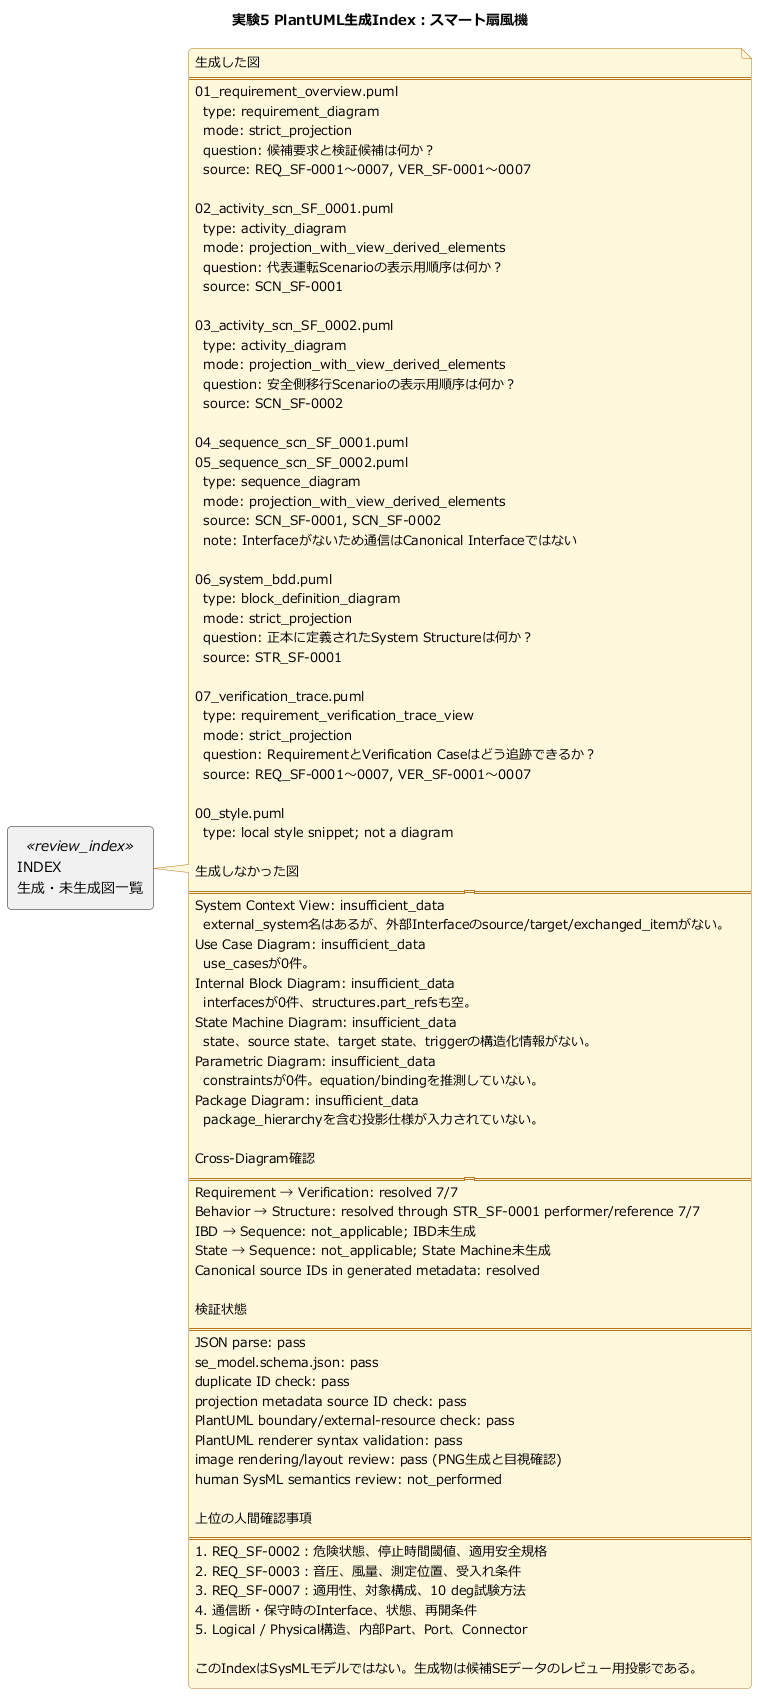

The diagram above was rendered by PlantUML. Its source (embedded in the PNG):
@startuml
' diagram_id: INDEX-SF-0001
' diagram_type: generation_index
' title: 実験5 PlantUML生成Index：スマート扇風機
' purpose: 生成・未生成図、根拠、未解決情報、検証状態を一覧化する
' question: この入力から何を生成し、何を生成しなかったか？
' source_of_truth: 10_se_model.json
' semantic_mode: strict_projection
' abstraction_level: L0-L2
' source_ids: STR_SF-0001, SCN_SF-0001, SCN_SF-0002, REQ_SF-0001, REQ_SF-0002, REQ_SF-0003, REQ_SF-0004, REQ_SF-0005, REQ_SF-0006, REQ_SF-0007, VER_SF-0001, VER_SF-0002, VER_SF-0003, VER_SF-0004, VER_SF-0005, VER_SF-0006, VER_SF-0007
' omitted_ids: IF_SF-0001, IF_SF-0002, IF_SF-0003, IF_SF-0004
' limitation: PlantUML実レンダラーと人による意味レビューは未実施
!include 00_style.puml

title 実験5 PlantUML生成Index：スマート扇風機

rectangle "INDEX\n生成・未生成図一覧" as INDEX <<review_index>>

note right of INDEX
  生成した図
  ====================
  01_requirement_overview.puml
    type: requirement_diagram
    mode: strict_projection
    question: 候補要求と検証候補は何か？
    source: REQ_SF-0001～0007, VER_SF-0001～0007

  02_activity_scn_SF_0001.puml
    type: activity_diagram
    mode: projection_with_view_derived_elements
    question: 代表運転Scenarioの表示用順序は何か？
    source: SCN_SF-0001

  03_activity_scn_SF_0002.puml
    type: activity_diagram
    mode: projection_with_view_derived_elements
    question: 安全側移行Scenarioの表示用順序は何か？
    source: SCN_SF-0002

  04_sequence_scn_SF_0001.puml
  05_sequence_scn_SF_0002.puml
    type: sequence_diagram
    mode: projection_with_view_derived_elements
    source: SCN_SF-0001, SCN_SF-0002
    note: Interfaceがないため通信はCanonical Interfaceではない

  06_system_bdd.puml
    type: block_definition_diagram
    mode: strict_projection
    question: 正本に定義されたSystem Structureは何か？
    source: STR_SF-0001

  07_verification_trace.puml
    type: requirement_verification_trace_view
    mode: strict_projection
    question: RequirementとVerification Caseはどう追跡できるか？
    source: REQ_SF-0001～0007, VER_SF-0001～0007

  00_style.puml
    type: local style snippet; not a diagram

  生成しなかった図
  ====================
  System Context View: insufficient_data
    external_system名はあるが、外部Interfaceのsource/target/exchanged_itemがない。
  Use Case Diagram: insufficient_data
    use_casesが0件。
  Internal Block Diagram: insufficient_data
    interfacesが0件、structures.part_refsも空。
  State Machine Diagram: insufficient_data
    state、source state、target state、triggerの構造化情報がない。
  Parametric Diagram: insufficient_data
    constraintsが0件。equation/bindingを推測していない。
  Package Diagram: insufficient_data
    package_hierarchyを含む投影仕様が入力されていない。

  Cross-Diagram確認
  ====================
  Requirement → Verification: resolved 7/7
  Behavior → Structure: resolved through STR_SF-0001 performer/reference 7/7
  IBD → Sequence: not_applicable; IBD未生成
  State → Sequence: not_applicable; State Machine未生成
  Canonical source IDs in generated metadata: resolved

  検証状態
  ====================
  JSON parse: pass
  se_model.schema.json: pass
  duplicate ID check: pass
  projection metadata source ID check: pass
  PlantUML boundary/external-resource check: pass
  PlantUML renderer syntax validation: pass
  image rendering/layout review: pass (PNG生成と目視確認)
  human SysML semantics review: not_performed

  上位の人間確認事項
  ====================
  1. REQ_SF-0002：危険状態、停止時間閾値、適用安全規格
  2. REQ_SF-0003：音圧、風量、測定位置、受入れ条件
  3. REQ_SF-0007：適用性、対象構成、10 deg試験方法
  4. 通信断・保守時のInterface、状態、再開条件
  5. Logical / Physical構造、内部Part、Port、Connector

  このIndexはSysMLモデルではない。生成物は候補SEデータのレビュー用投影である。
end note
@enduml